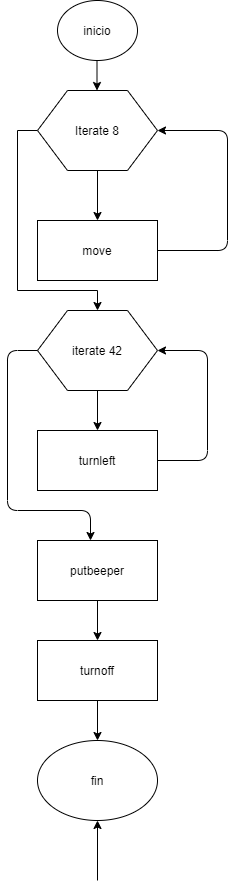

The diagram above was exported from draw.io. Its source (the exported page's mxGraphModel, read from the mxfile embedded in the PNG):
<mxGraphModel dx="868" dy="450" grid="1" gridSize="10" guides="1" tooltips="1" connect="1" arrows="1" fold="1" page="1" pageScale="1" pageWidth="827" pageHeight="1169" math="0" shadow="0">
  <root>
    <mxCell id="0" />
    <mxCell id="1" parent="0" />
    <mxCell id="Ay3dCmhqGiVxnsz1SGIu-1" value="inicio" style="ellipse;whiteSpace=wrap;html=1;" parent="1" vertex="1">
      <mxGeometry x="90" y="10" width="80" height="60" as="geometry" />
    </mxCell>
    <mxCell id="Ay3dCmhqGiVxnsz1SGIu-3" value="move" style="rounded=0;whiteSpace=wrap;html=1;" parent="1" vertex="1">
      <mxGeometry x="70" y="230" width="120" height="60" as="geometry" />
    </mxCell>
    <mxCell id="Ay3dCmhqGiVxnsz1SGIu-4" value="" style="endArrow=classic;html=1;" parent="1" edge="1">
      <mxGeometry width="50" height="50" relative="1" as="geometry">
        <mxPoint x="129.5" y="70" as="sourcePoint" />
        <mxPoint x="129.5" y="100" as="targetPoint" />
      </mxGeometry>
    </mxCell>
    <mxCell id="Ay3dCmhqGiVxnsz1SGIu-38" style="edgeStyle=orthogonalEdgeStyle;rounded=0;orthogonalLoop=1;jettySize=auto;html=1;exitX=0;exitY=0.5;exitDx=0;exitDy=0;entryX=0.5;entryY=0;entryDx=0;entryDy=0;" parent="1" source="Ay3dCmhqGiVxnsz1SGIu-5" edge="1">
      <mxGeometry relative="1" as="geometry">
        <mxPoint x="130" y="320" as="targetPoint" />
        <Array as="points">
          <mxPoint x="50" y="140" />
          <mxPoint x="50" y="300" />
          <mxPoint x="130" y="300" />
        </Array>
      </mxGeometry>
    </mxCell>
    <mxCell id="Ay3dCmhqGiVxnsz1SGIu-5" value="Iterate 8" style="shape=hexagon;perimeter=hexagonPerimeter2;whiteSpace=wrap;html=1;" parent="1" vertex="1">
      <mxGeometry x="70" y="100" width="120" height="80" as="geometry" />
    </mxCell>
    <mxCell id="Ay3dCmhqGiVxnsz1SGIu-8" value="" style="endArrow=classic;html=1;exitX=0.5;exitY=1;exitDx=0;exitDy=0;" parent="1" source="Ay3dCmhqGiVxnsz1SGIu-5" target="Ay3dCmhqGiVxnsz1SGIu-3" edge="1">
      <mxGeometry width="50" height="50" relative="1" as="geometry">
        <mxPoint x="120" y="220" as="sourcePoint" />
        <mxPoint x="160" y="190" as="targetPoint" />
      </mxGeometry>
    </mxCell>
    <mxCell id="Ay3dCmhqGiVxnsz1SGIu-9" value="" style="endArrow=classic;html=1;exitX=1;exitY=0.5;exitDx=0;exitDy=0;entryX=1;entryY=0.5;entryDx=0;entryDy=0;" parent="1" source="Ay3dCmhqGiVxnsz1SGIu-3" target="Ay3dCmhqGiVxnsz1SGIu-5" edge="1">
      <mxGeometry width="50" height="50" relative="1" as="geometry">
        <mxPoint x="390" y="260" as="sourcePoint" />
        <mxPoint x="440" y="210" as="targetPoint" />
        <Array as="points">
          <mxPoint x="260" y="260" />
          <mxPoint x="260" y="140" />
        </Array>
      </mxGeometry>
    </mxCell>
    <mxCell id="Ay3dCmhqGiVxnsz1SGIu-16" value="iterate 42" style="shape=hexagon;perimeter=hexagonPerimeter2;whiteSpace=wrap;html=1;" parent="1" vertex="1">
      <mxGeometry x="70" y="320" width="120" height="80" as="geometry" />
    </mxCell>
    <mxCell id="Ay3dCmhqGiVxnsz1SGIu-18" value="" style="endArrow=classic;html=1;exitX=0.5;exitY=1;exitDx=0;exitDy=0;" parent="1" edge="1" source="Ay3dCmhqGiVxnsz1SGIu-16">
      <mxGeometry width="50" height="50" relative="1" as="geometry">
        <mxPoint x="129.5" y="490" as="sourcePoint" />
        <mxPoint x="130" y="440" as="targetPoint" />
      </mxGeometry>
    </mxCell>
    <mxCell id="Ay3dCmhqGiVxnsz1SGIu-19" value="turnleft" style="rounded=0;whiteSpace=wrap;html=1;" parent="1" vertex="1">
      <mxGeometry x="70" y="440" width="120" height="60" as="geometry" />
    </mxCell>
    <mxCell id="Ay3dCmhqGiVxnsz1SGIu-20" value="" style="endArrow=classic;html=1;exitX=1;exitY=0.5;exitDx=0;exitDy=0;entryX=1;entryY=0.5;entryDx=0;entryDy=0;" parent="1" source="Ay3dCmhqGiVxnsz1SGIu-19" target="Ay3dCmhqGiVxnsz1SGIu-16" edge="1">
      <mxGeometry width="50" height="50" relative="1" as="geometry">
        <mxPoint x="390" y="560" as="sourcePoint" />
        <mxPoint x="240" y="450" as="targetPoint" />
        <Array as="points">
          <mxPoint x="240" y="470" />
          <mxPoint x="240" y="360" />
        </Array>
      </mxGeometry>
    </mxCell>
    <mxCell id="Ay3dCmhqGiVxnsz1SGIu-23" value="putbeeper" style="rounded=0;whiteSpace=wrap;html=1;" parent="1" vertex="1">
      <mxGeometry x="70" y="550" width="120" height="60" as="geometry" />
    </mxCell>
    <mxCell id="Ay3dCmhqGiVxnsz1SGIu-29" value="" style="endArrow=classic;html=1;exitX=0;exitY=0.5;exitDx=0;exitDy=0;" parent="1" source="Ay3dCmhqGiVxnsz1SGIu-16" edge="1">
      <mxGeometry width="50" height="50" relative="1" as="geometry">
        <mxPoint x="10" y="525" as="sourcePoint" />
        <mxPoint x="123" y="550" as="targetPoint" />
        <Array as="points">
          <mxPoint x="40" y="360" />
          <mxPoint x="40" y="520" />
          <mxPoint x="123" y="520" />
        </Array>
      </mxGeometry>
    </mxCell>
    <mxCell id="Ay3dCmhqGiVxnsz1SGIu-35" value="" style="edgeStyle=orthogonalEdgeStyle;rounded=0;orthogonalLoop=1;jettySize=auto;html=1;" parent="1" source="Ay3dCmhqGiVxnsz1SGIu-30" target="Ay3dCmhqGiVxnsz1SGIu-34" edge="1">
      <mxGeometry relative="1" as="geometry" />
    </mxCell>
    <mxCell id="Ay3dCmhqGiVxnsz1SGIu-30" value="turnoff" style="rounded=0;whiteSpace=wrap;html=1;" parent="1" vertex="1">
      <mxGeometry x="70" y="650" width="120" height="60" as="geometry" />
    </mxCell>
    <mxCell id="Ay3dCmhqGiVxnsz1SGIu-33" value="" style="endArrow=classic;html=1;" parent="1" target="Ay3dCmhqGiVxnsz1SGIu-34" edge="1">
      <mxGeometry width="50" height="50" relative="1" as="geometry">
        <mxPoint x="130" y="890" as="sourcePoint" />
        <mxPoint x="129.5" y="890" as="targetPoint" />
      </mxGeometry>
    </mxCell>
    <mxCell id="Ay3dCmhqGiVxnsz1SGIu-34" value="fin&lt;br&gt;" style="ellipse;whiteSpace=wrap;html=1;" parent="1" vertex="1">
      <mxGeometry x="70" y="750" width="120" height="80" as="geometry" />
    </mxCell>
    <mxCell id="AkGVzC383qREIV8eb6Xq-5" value="" style="endArrow=classic;html=1;exitX=0.5;exitY=1;exitDx=0;exitDy=0;entryX=0.5;entryY=0;entryDx=0;entryDy=0;" edge="1" parent="1" source="Ay3dCmhqGiVxnsz1SGIu-23" target="Ay3dCmhqGiVxnsz1SGIu-30">
      <mxGeometry width="50" height="50" relative="1" as="geometry">
        <mxPoint x="390" y="530" as="sourcePoint" />
        <mxPoint x="440" y="480" as="targetPoint" />
      </mxGeometry>
    </mxCell>
  </root>
</mxGraphModel>